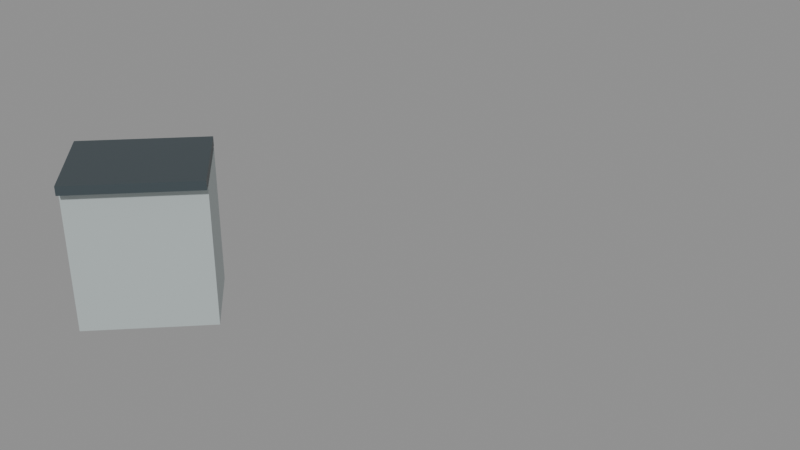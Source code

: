 # Source: cabin_console_45p.blend  (saved by Blender 5.2.45; exported with 4.5.12 LTS)
import bpy
from mathutils import Matrix  # noqa: F401  (used for matrix-valued properties, if any)

bpy.ops.wm.read_factory_settings(use_empty=True)
scene = bpy.context.scene
scene.name = 'cabin_console_45p'

# ---- materials (node trees are filled in below, after node groups)
mat_warm_white_painted_steel = bpy.data.materials.new('Warm white painted steel')
mat_warm_white_painted_steel.diffuse_color = (0.54, 0.61, 0.61, 1.0)
mat_paint_surface = bpy.data.materials.new('Paint_Surface')
mat_paint_surface.diffuse_color = (0.055, 0.075, 0.085, 1.0)

# ---- material node trees
mat_warm_white_painted_steel.use_nodes = True; mat_warm_white_painted_steel.node_tree.nodes.clear()
_N = mat_warm_white_painted_steel.node_tree.nodes; _L = mat_warm_white_painted_steel.node_tree.links
n0 = _N.new('ShaderNodeBsdfPrincipled'); n0.name = 'Principled BSDF'; n0.location = (-200, 100)
n0.inputs[0].default_value = (0.54, 0.61, 0.61, 1.0)
n0.inputs[1].default_value = 0.3
n0.inputs[2].default_value = 0.45
n0.inputs[10].default_value = 0.005
n1 = _N.new('ShaderNodeOutputMaterial'); n1.name = 'Material Output'; n1.location = (200, 100)
_L.new(n0.outputs[0], n1.inputs[0])
n1.is_active_output = True
mat_paint_surface.use_nodes = True; mat_paint_surface.node_tree.nodes.clear()
_N = mat_paint_surface.node_tree.nodes; _L = mat_paint_surface.node_tree.links
n0 = _N.new('ShaderNodeBsdfPrincipled'); n0.name = 'Principled BSDF'; n0.location = (-200, 100)
n0.inputs[0].default_value = (0.055, 0.075, 0.085, 1.0)
n0.inputs[1].default_value = 0.15
n0.inputs[2].default_value = 0.45
n0.inputs[10].default_value = 0.005
n1 = _N.new('ShaderNodeOutputMaterial'); n1.name = 'Material Output'; n1.location = (200, 100)
_L.new(n0.outputs[0], n1.inputs[0])
n1.is_active_output = True

# ---- meshes
me_cube_009 = bpy.data.meshes.new('Cube.009')
me_cube_009.from_pydata([(-0.24, -0.3536, -0.39), (-0.24, -0.3536, 0.39), (-0.24, 0.3536, -0.39), (-0.24, 0.3536, 0.39), (0.24, -0.3536, -0.39), (0.24, -0.3536, 0.39), (0.24, 0.3536, -0.39), (0.24, 0.3536, 0.39)], [], [(0, 1, 3, 2), (2, 3, 7, 6), (6, 7, 5, 4), (4, 5, 1, 0), (2, 6, 4, 0), (7, 3, 1, 5)])
_uv = me_cube_009.uv_layers.new(name='UVMap')
_uv.uv.foreach_set('vector', [0.375, 0.0, 0.625, 0.0, 0.625, 0.25, 0.375, 0.25, 0.375, 0.25, 0.625, 0.25, 0.625, 0.5, 0.375, 0.5, 0.375, 0.5, 0.625, 0.5, 0.625, 0.75, 0.375, 0.75, 0.375, 0.75, 0.625, 0.75, 0.625, 1.0, 0.375, 1.0, 0.125, 0.5, 0.375, 0.5, 0.375, 0.75, 0.125, 0.75, 0.625, 0.5, 0.875, 0.5, 0.875, 0.75, 0.625, 0.75])
me_cube_009.materials.append(mat_warm_white_painted_steel)
me_cube_009.update()
me_cube_010 = bpy.data.meshes.new('Cube.010')
me_cube_010.from_pydata([(-0.275, -0.3536, -0.025), (-0.275, -0.3536, 0.025), (-0.275, 0.3536, -0.025), (-0.275, 0.3536, 0.025), (0.275, -0.3536, -0.025), (0.275, -0.3536, 0.025), (0.275, 0.3536, -0.025), (0.275, 0.3536, 0.025)], [], [(0, 1, 3, 2), (2, 3, 7, 6), (6, 7, 5, 4), (4, 5, 1, 0), (2, 6, 4, 0), (7, 3, 1, 5)])
_uv = me_cube_010.uv_layers.new(name='UVMap')
_uv.uv.foreach_set('vector', [0.375, 0.0, 0.625, 0.0, 0.625, 0.25, 0.375, 0.25, 0.375, 0.25, 0.625, 0.25, 0.625, 0.5, 0.375, 0.5, 0.375, 0.5, 0.625, 0.5, 0.625, 0.75, 0.375, 0.75, 0.375, 0.75, 0.625, 0.75, 0.625, 1.0, 0.375, 1.0, 0.125, 0.5, 0.375, 0.5, 0.375, 0.75, 0.125, 0.75, 0.625, 0.5, 0.875, 0.5, 0.875, 0.75, 0.625, 0.75])
me_cube_010.materials.append(mat_paint_surface)
me_cube_010.update()

# ---- objects
ob_cabinet_004 = bpy.data.objects.new('Cabinet.004', me_cube_009)
ob_continuous_worktop_004 = bpy.data.objects.new('Continuous worktop.004', me_cube_010)
ob_consolemodule_004 = bpy.data.objects.new('ConsoleModule.004', None)

# ---- transforms, parenting, visibility, modifiers, constraints
ob_cabinet_004.parent = ob_consolemodule_004
ob_cabinet_004.location = (0.3, 0.3536, 0.4)
ob_continuous_worktop_004.parent = ob_consolemodule_004
ob_continuous_worktop_004.location = (0.325, 0.3536, 0.825)
ob_consolemodule_004.location = (0.0, 0.0, 0.0)
ob_consolemodule_004.rotation_euler = (0.0, 0.0, -0.7854)

# ---- collection membership
scene.collection.objects.link(ob_cabinet_004)
scene.collection.objects.link(ob_continuous_worktop_004)
scene.collection.objects.link(ob_consolemodule_004)

# ---- scene / render settings (as saved in the file)
scene.frame_start = 1; scene.frame_end = 250; scene.frame_set(1)
scene.render.engine = 'BLENDER_EEVEE_NEXT'
scene.render.image_settings.exr_codec = 'NONE'
scene.render.use_bake_clear = False
scene.render.bake_margin = 0
scene.render.bake_bias = 0.0
scene.render.bake_samples = 0
scene.render.simplify_subdivision_render = 0
scene.render.simplify_child_particles_render = 0.0
scene.render.compositor_device = 'GPU'
scene.eevee.use_volume_custom_range = False
scene.eevee.gtao_distance = 0.0
scene.eevee.use_fast_gi = False
scene.eevee.fast_gi_thickness_near = 0.1
scene.eevee.fast_gi_thickness_far = 0.0
scene.eevee.ray_tracing_options.screen_trace_thickness = 0.1
bpy.context.view_layer.update()

# ---- added for rendering (the .blend has no active camera and no usable light): camera, sun + grey world if the file has none
cam_auto = bpy.data.cameras.new('AutoCamera')
cam_auto.lens = 50.0
cam_auto.sensor_width = 36.0
cam_auto.clip_end = 1000.0
ob_auto_camera = bpy.data.objects.new('AutoCamera', cam_auto)
scene.collection.objects.link(ob_auto_camera)
ob_auto_camera.location = (4.69071, -3.01057, 3.06333)
ob_auto_camera.rotation_euler = (1.09748, -7.21219e-08, 0.694738)
scene.camera = ob_auto_camera
light_auto_sun = bpy.data.lights.new('AutoSun', 'SUN')
light_auto_sun.energy = 3.0
light_auto_sun.angle = 0.0523599
ob_auto_sun = bpy.data.objects.new('AutoSun', light_auto_sun)
scene.collection.objects.link(ob_auto_sun)
ob_auto_sun.rotation_euler = (0.872665, 0.174533, 0.523599)
if scene.world is None:
    world_auto = bpy.data.worlds.new('AutoWorld')
    world_auto.color = (0.3, 0.3, 0.3)
    scene.world = world_auto
bpy.context.view_layer.update()
